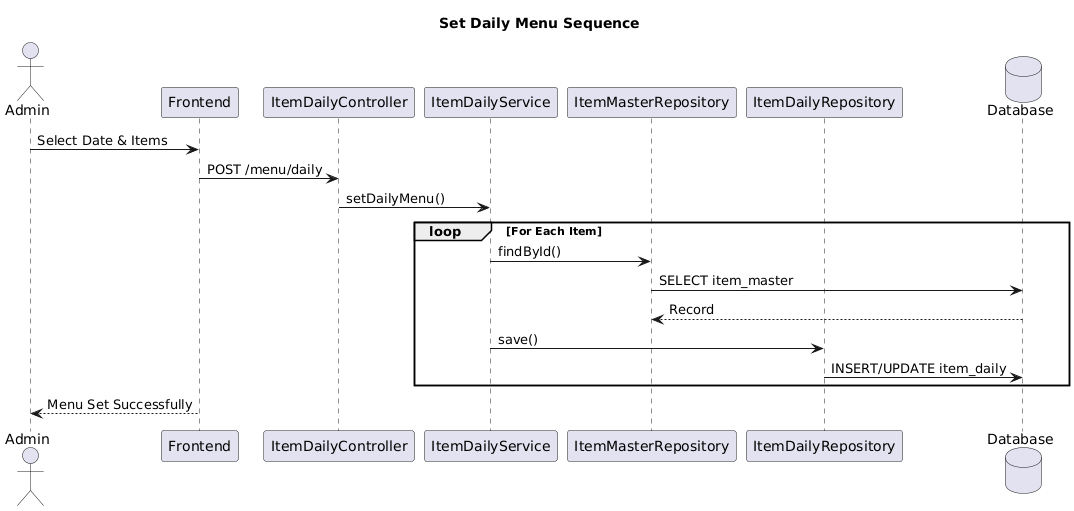

The diagram above was rendered by PlantUML. Its source (embedded in the PNG):
@startuml
title Set Daily Menu Sequence

actor Admin
participant Frontend
participant ItemDailyController
participant ItemDailyService
participant ItemMasterRepository
participant ItemDailyRepository
database Database

Admin -> Frontend : Select Date & Items
Frontend -> ItemDailyController : POST /menu/daily
ItemDailyController -> ItemDailyService : setDailyMenu()

loop For Each Item
    ItemDailyService -> ItemMasterRepository : findById()
    ItemMasterRepository -> Database : SELECT item_master
    Database --> ItemMasterRepository : Record

    ItemDailyService -> ItemDailyRepository : save()
    ItemDailyRepository -> Database : INSERT/UPDATE item_daily
end

Frontend --> Admin : Menu Set Successfully
@enduml